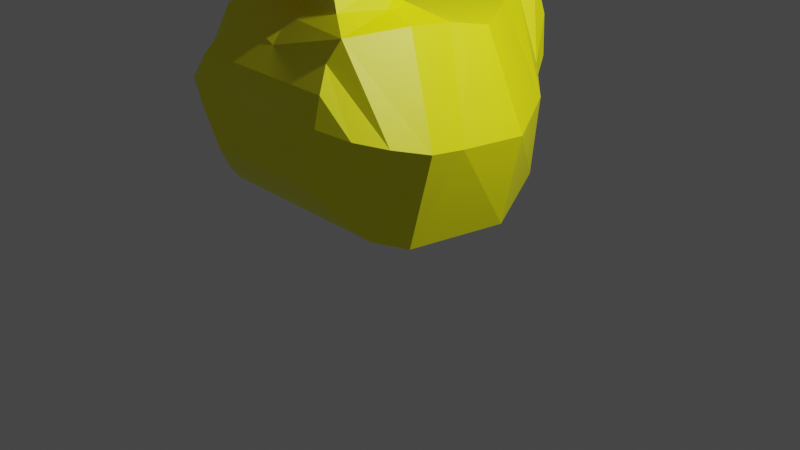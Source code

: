 # Source: lilly.blend  (saved by Blender 2.82.7; exported with 4.5.12 LTS)
import bpy
from mathutils import Matrix  # noqa: F401  (used for matrix-valued properties, if any)

bpy.ops.wm.read_factory_settings(use_empty=True)
scene = bpy.context.scene
scene.name = 'Scene'

# ---- collections
col_background = bpy.data.collections.new('Background'); scene.collection.children.link(col_background)
col_collection = bpy.data.collections.new('Collection'); scene.collection.children.link(col_collection)

# ---- materials (node trees are filled in below, after node groups)
mat_material_001 = bpy.data.materials.new('Material.001')
mat_material_001.use_transparent_shadow = False

# ---- material node trees
mat_material_001.use_nodes = True; mat_material_001.node_tree.nodes.clear()
_N = mat_material_001.node_tree.nodes; _L = mat_material_001.node_tree.links
n0 = _N.new('ShaderNodeOutputMaterial'); n0.name = 'Material Output'; n0.location = (500, 557)
n1 = _N.new('ShaderNodeAttribute'); n1.name = 'Attribute'; n1.location = (-40, 514)
n1.attribute_name = 'Col'
n2 = _N.new('ShaderNodeBsdfPrincipled'); n2.name = 'Principled BSDF'; n2.location = (210, 557)
n2.distribution = 'GGX'
n2.subsurface_method = 'BURLEY'
n2.inputs[3].default_value = 1.45
n2.inputs[27].default_value = (0.0, 0.0, 0.0, 1.0)
n2.inputs[28].default_value = 1.0
_L.new(n2.outputs[0], n0.inputs[0])
_L.new(n1.outputs[0], n2.inputs[0])
n0.is_active_output = True

# ---- world
world_world = bpy.data.worlds.new('World'); scene.world = world_world
world_world.use_nodes = True; world_world.node_tree.nodes.clear()
_N = world_world.node_tree.nodes; _L = world_world.node_tree.links
n0 = _N.new('ShaderNodeOutputWorld'); n0.name = 'World Output'; n0.location = (300, 300)
n1 = _N.new('ShaderNodeBackground'); n1.name = 'Background'; n1.location = (10, 300)
n1.inputs[0].default_value = (0.05088, 0.05088, 0.05088, 1.0)
_L.new(n1.outputs[0], n0.inputs[0])
n0.is_active_output = True
world_world.color = (0.05088, 0.05088, 0.05088)
world_world.use_sun_shadow = False
world_world.sun_shadow_jitter_overblur = 0.0

# ---- cameras
cam_camera = bpy.data.cameras.new('Camera')
cam_camera.clip_end = 100.0
cam_camera.ortho_scale = 7.314

# ---- lights
light_light = bpy.data.lights.new('Light', 'POINT')
light_light.transmission_factor = 0.0
light_light.energy = 1000.0
light_light.shadow_soft_size = 0.1
light_light.shadow_maximum_resolution = 0.006
light_light.use_absolute_resolution = True

# ---- meshes
me_plane = bpy.data.meshes.new('Plane')
me_plane.from_pydata([(0.0, 0.2189, 2.168), (0.0, 0.01121, 0.4289), (0.0, 0.9884, 2.129), (0.0, 0.9884, 0.4758), (0.0, -0.08893, 2.239), (0.0, -1.005, 0.4683), (0.0, -1.289, 2.349), (0.0, -1.447, 0.7537), (0.0, -1.467, 2.132), (0.0, -1.673, 1.069), (0.0, -0.1984, 2.569), (0.0, -1.136, 2.594), (0.0, 0.1042, 2.841), (0.0, -1.26, 2.818), (0.0, 0.2038, 3.369), (0.0, -1.346, 3.414), (0.0, 0.01795, 3.71), (0.0, -1.164, 3.732), (0.0, -0.3113, 3.967), (0.0, -0.9174, 3.943), (0.0, -1.501, 2.87), (0.0, -1.601, 3.235), (0.0, -1.785, 2.922), (0.0, -1.807, 3.175), (0.0, -0.5976, 4.034), (0.0, -0.7583, 4.021), (0.0, -1.621, 1.925), (0.0, -1.715, 1.469), (0.0, 1.494, 2.211), (0.0, 1.339, 0.6717), (0.0, 1.772, 2.316), (0.0, 1.837, 1.365), (0.4205, 0.9883, 2.128), (0.9191, 0.2189, 2.168), (1.351, 0.01114, 0.4281), (0.852, 0.9883, 0.475), (0.8866, -0.227, 2.27), (1.203, -1.005, 0.4675), (0.7686, -1.356, 2.332), (0.8154, -1.448, 0.7529), (0.699, -1.467, 2.132), (0.6255, -1.673, 1.068), (0.4248, -0.3736, 2.578), (0.4087, -1.13, 2.609), (0.4499, -0.01947, 2.84), (0.4837, -1.276, 2.83), (0.6369, -0.03267, 3.368), (0.581, -1.262, 3.428), (0.5469, -0.1713, 3.709), (0.5521, -1.067, 3.733), (0.4468, -0.4206, 3.939), (0.4756, -0.8898, 3.932), (0.2802, -1.506, 3.243), (0.287, -1.507, 2.839), (0.1734, -1.807, 3.174), (0.1234, -1.786, 2.921), (0.3046, -0.5467, 4.009), (0.3463, -0.7607, 4.007), (0.794, -1.621, 1.925), (0.78, -1.715, 1.468), (0.4147, 1.355, 0.6708), (0.1011, 1.51, 2.21), (0.2341, 1.852, 1.364), (0.1079, 1.771, 2.305), (0.0, 0.1151, 1.299), (0.0, 0.9884, 1.302), (0.0, -0.6162, 1.37), (0.0, -1.332, 1.58), (0.0, -1.57, 1.601), (0.0, -1.702, 1.661), (0.0, 1.417, 1.441), (0.0, 1.813, 1.817), (1.464, 0.115, 1.298), (0.9322, 0.9883, 1.302), (1.448, -0.6162, 1.369), (1.325, -1.345, 1.534), (1.112, -1.57, 1.6), (0.8126, -1.702, 1.66), (0.495, 1.432, 1.44), (0.2341, 1.828, 1.816), (0.0, -0.7218, 2.339), (0.0, -1.236, 0.5296), (0.0, -0.6671, 2.581), (0.0, -0.578, 2.829), (0.0, -0.5468, 3.364), (0.0, -0.5714, 3.695), (0.0, -0.6501, 3.936), (0.0, -0.678, 4.028), (0.9113, -0.7219, 2.338), (0.9571, -1.236, 0.5288), (0.4518, -0.7127, 2.581), (0.691, -0.6984, 2.828), (0.7788, -0.666, 3.36), (0.6707, -0.6354, 3.694), (0.547, -0.6502, 3.935), (0.311, -0.6554, 4.024), (1.454, -0.9952, 1.429), (0.0, -0.9741, 1.475), (0.0, 0.2025, 3.105), (0.0, -1.252, 3.118), (0.0, -1.506, 3.036), (0.0, -1.568, 3.072), (0.5885, 0.03206, 3.104), (0.6379, -1.245, 3.124), (0.2802, -1.506, 3.035), (0.217, -1.627, 3.068), (0.7606, -0.6824, 3.107), (0.0, -0.5624, 3.097), (0.0, -0.2242, 2.378), (0.0, -1.106, 2.459), (0.4675, -0.3815, 2.404), (0.5431, -1.211, 2.462), (0.6309, -0.714, 2.424), (0.0, -0.6941, 2.425), (0.0, -1.418, 3.302), (0.0, -1.391, 2.82), (0.4206, -1.403, 3.322), (0.3534, -1.399, 2.817), (0.4797, -1.393, 3.102), (0.0, -1.421, 3.063)], [], [(64, 1, 3, 65), (64, 0, 4, 66), (97, 80, 6, 67), (67, 6, 8, 68), (113, 108, 10, 82), (82, 10, 12, 83), (107, 98, 14, 84), (84, 14, 16, 85), (85, 16, 18, 86), (119, 114, 21, 100), (100, 21, 23, 101), (86, 18, 24, 87), (68, 8, 26, 69), (65, 70, 28, 2), (70, 71, 30, 28), (72, 73, 35, 34), (72, 74, 36, 33), (96, 75, 38, 88), (75, 76, 40, 38), (112, 90, 42, 110), (90, 91, 44, 42), (106, 92, 46, 102), (92, 93, 48, 46), (93, 94, 50, 48), (118, 104, 52, 116), (104, 105, 54, 52), (94, 95, 56, 50), (76, 77, 58, 40), (73, 32, 61, 78), (78, 61, 63, 79), (109, 11, 43, 111), (29, 3, 35, 60), (3, 1, 34, 35), (114, 15, 47, 116), (71, 31, 62, 79), (115, 20, 53, 117), (12, 10, 42, 44), (28, 30, 63, 61), (101, 23, 54, 105), (11, 13, 45, 43), (31, 29, 60, 62), (4, 0, 33, 36), (23, 21, 52, 54), (1, 5, 37, 34), (20, 22, 55, 53), (98, 12, 44, 102), (87, 24, 56, 95), (24, 18, 50, 56), (81, 7, 39, 89), (19, 25, 57, 51), (16, 14, 46, 48), (69, 26, 58, 77), (15, 17, 49, 47), (8, 6, 38, 40), (26, 8, 40, 58), (7, 9, 41, 39), (9, 27, 59, 41), (18, 16, 48, 50), (0, 2, 32, 33), (17, 19, 51, 49), (108, 4, 36, 110), (2, 28, 61, 32), (27, 69, 77, 59), (30, 71, 79, 63), (60, 78, 79, 62), (35, 73, 78, 60), (41, 59, 77, 76), (39, 41, 76, 75), (89, 39, 75, 96), (34, 37, 74, 72), (33, 32, 73, 72), (29, 31, 71, 70), (3, 29, 70, 65), (9, 68, 69, 27), (7, 67, 68, 9), (81, 97, 67, 7), (1, 64, 66, 5), (0, 64, 65, 2), (5, 66, 97, 81), (37, 89, 96, 74), (5, 81, 89, 37), (25, 87, 95, 57), (51, 57, 95, 94), (49, 51, 94, 93), (47, 49, 93, 92), (103, 47, 92, 106), (43, 45, 91, 90), (111, 43, 90, 112), (74, 96, 88, 36), (19, 86, 87, 25), (17, 85, 86, 19), (15, 84, 85, 17), (99, 107, 84, 15), (11, 82, 83, 13), (109, 113, 82, 11), (66, 4, 80, 97), (13, 83, 107, 99), (45, 103, 106, 91), (14, 98, 102, 46), (22, 101, 105, 55), (53, 55, 105, 104), (117, 53, 104, 118), (91, 106, 102, 44), (20, 100, 101, 22), (115, 119, 100, 20), (83, 12, 98, 107), (6, 80, 113, 109), (38, 111, 112, 88), (10, 108, 110, 42), (6, 109, 111, 38), (88, 112, 110, 36), (80, 4, 108, 113), (13, 99, 119, 115), (45, 117, 118, 103), (13, 115, 117, 45), (21, 114, 116, 52), (103, 118, 116, 47), (99, 15, 114, 119)])
_uv = me_plane.uv_layers.new(name='UVMap')
_uv.uv.foreach_set('vector', [0.5, 0.0, 1.0, 0.0, 1.0, 1.0, 0.5, 1.0, 0.5, 0.0, 0.0, 0.0, 0.0, 0.0, 0.5, 0.0, 0.5, 0.0, 0.0, 0.0, 0.0, 0.0, 0.5, 0.0, 0.5, 0.0, 0.0, 0.0, 0.0, 0.0, 0.5, 0.0, 0.0, 0.0, 0.0, 0.0, 0.0, 0.0, 0.0, 0.0, 0.0, 0.0, 0.0, 0.0, 0.0, 0.0, 0.0, 0.0, 0.0, 0.0, 0.0, 0.0, 0.0, 0.0, 0.0, 0.0, 0.0, 0.0, 0.0, 0.0, 0.0, 0.0, 0.0, 0.0, 0.0, 0.0, 0.0, 0.0, 0.0, 0.0, 0.0, 0.0, 0.0, 0.0, 0.0, 0.0, 0.0, 0.0, 0.0, 0.0, 0.0, 0.0, 0.0, 0.0, 0.0, 0.0, 0.0, 0.0, 0.0, 0.0, 0.0, 0.0, 0.0, 0.0, 0.0, 0.0, 0.5, 0.0, 0.0, 0.0, 0.0, 0.0, 0.5, 0.0, 0.5, 1.0, 0.5, 1.0, 0.0, 1.0, 0.0, 1.0, 0.5, 1.0, 0.5, 1.0, 0.0, 1.0, 0.0, 1.0, 0.5, 0.0, 0.5, 1.0, 1.0, 1.0, 1.0, 0.0, 0.5, 0.0, 0.5, 0.0, 0.0, 0.0, 0.0, 0.0, 0.5, 0.0, 0.5, 0.0, 0.0, 0.0, 0.0, 0.0, 0.5, 0.0, 0.5, 0.0, 0.0, 0.0, 0.0, 0.0, 0.0, 0.0, 0.0, 0.0, 0.0, 0.0, 0.0, 0.0, 0.0, 0.0, 0.0, 0.0, 0.0, 0.0, 0.0, 0.0, 0.0, 0.0, 0.0, 0.0, 0.0, 0.0, 0.0, 0.0, 0.0, 0.0, 0.0, 0.0, 0.0, 0.0, 0.0, 0.0, 0.0, 0.0, 0.0, 0.0, 0.0, 0.0, 0.0, 0.0, 0.0, 0.0, 0.0, 0.0, 0.0, 0.0, 0.0, 0.0, 0.0, 0.0, 0.0, 0.0, 0.0, 0.0, 0.0, 0.0, 0.0, 0.0, 0.0, 0.0, 0.0, 0.0, 0.0, 0.0, 0.5, 0.0, 0.5, 0.0, 0.0, 0.0, 0.0, 0.0, 0.5, 1.0, 0.0, 1.0, 0.0, 1.0, 0.5, 1.0, 0.5, 1.0, 0.0, 1.0, 0.0, 1.0, 0.5, 1.0, 0.0, 0.0, 0.0, 0.0, 0.0, 0.0, 0.0, 0.0, 1.0, 1.0, 1.0, 1.0, 1.0, 1.0, 1.0, 1.0, 1.0, 1.0, 1.0, 0.0, 1.0, 0.0, 1.0, 1.0, 0.0, 0.0, 0.0, 0.0, 0.0, 0.0, 0.0, 0.0, 0.5, 1.0, 1.0, 1.0, 1.0, 1.0, 0.5, 1.0, 0.0, 0.0, 0.0, 0.0, 0.0, 0.0, 0.0, 0.0, 0.0, 0.0, 0.0, 0.0, 0.0, 0.0, 0.0, 0.0, 0.0, 1.0, 0.0, 1.0, 0.0, 1.0, 0.0, 1.0, 0.0, 0.0, 0.0, 0.0, 0.0, 0.0, 0.0, 0.0, 0.0, 0.0, 0.0, 0.0, 0.0, 0.0, 0.0, 0.0, 1.0, 1.0, 1.0, 1.0, 1.0, 1.0, 1.0, 1.0, 0.0, 0.0, 0.0, 0.0, 0.0, 0.0, 0.0, 0.0, 0.0, 0.0, 0.0, 0.0, 0.0, 0.0, 0.0, 0.0, 1.0, 0.0, 1.0, 0.0, 1.0, 0.0, 1.0, 0.0, 0.0, 0.0, 0.0, 0.0, 0.0, 0.0, 0.0, 0.0, 0.0, 0.0, 0.0, 0.0, 0.0, 0.0, 0.0, 0.0, 0.0, 0.0, 0.0, 0.0, 0.0, 0.0, 0.0, 0.0, 0.0, 0.0, 0.0, 0.0, 0.0, 0.0, 0.0, 0.0, 1.0, 0.0, 1.0, 0.0, 1.0, 0.0, 1.0, 0.0, 0.0, 0.0, 0.0, 0.0, 0.0, 0.0, 0.0, 0.0, 0.0, 0.0, 0.0, 0.0, 0.0, 0.0, 0.0, 0.0, 0.5, 0.0, 0.0, 0.0, 0.0, 0.0, 0.5, 0.0, 0.0, 0.0, 0.0, 0.0, 0.0, 0.0, 0.0, 0.0, 0.0, 0.0, 0.0, 0.0, 0.0, 0.0, 0.0, 0.0, 0.0, 0.0, 0.0, 0.0, 0.0, 0.0, 0.0, 0.0, 1.0, 0.0, 1.0, 0.0, 1.0, 0.0, 1.0, 0.0, 1.0, 0.0, 1.0, 0.0, 1.0, 0.0, 1.0, 0.0, 0.0, 0.0, 0.0, 0.0, 0.0, 0.0, 0.0, 0.0, 0.0, 0.0, 0.0, 1.0, 0.0, 1.0, 0.0, 0.0, 0.0, 0.0, 0.0, 0.0, 0.0, 0.0, 0.0, 0.0, 0.0, 0.0, 0.0, 0.0, 0.0, 0.0, 0.0, 0.0, 0.0, 1.0, 0.0, 1.0, 0.0, 1.0, 0.0, 1.0, 1.0, 0.0, 0.5, 0.0, 0.5, 0.0, 1.0, 0.0, 0.0, 1.0, 0.5, 1.0, 0.5, 1.0, 0.0, 1.0, 1.0, 1.0, 0.5, 1.0, 0.5, 1.0, 1.0, 1.0, 1.0, 1.0, 0.5, 1.0, 0.5, 1.0, 1.0, 1.0, 1.0, 0.0, 1.0, 0.0, 0.5, 0.0, 0.5, 0.0, 1.0, 0.0, 1.0, 0.0, 0.5, 0.0, 0.5, 0.0, 1.0, 0.0, 1.0, 0.0, 0.5, 0.0, 0.5, 0.0, 1.0, 0.0, 1.0, 0.0, 0.5, 0.0, 0.5, 0.0, 0.0, 0.0, 0.0, 1.0, 0.5, 1.0, 0.5, 0.0, 1.0, 1.0, 1.0, 1.0, 0.5, 1.0, 0.5, 1.0, 1.0, 1.0, 1.0, 1.0, 0.5, 1.0, 0.5, 1.0, 1.0, 0.0, 0.5, 0.0, 0.5, 0.0, 1.0, 0.0, 1.0, 0.0, 0.5, 0.0, 0.5, 0.0, 1.0, 0.0, 1.0, 0.0, 0.5, 0.0, 0.5, 0.0, 1.0, 0.0, 1.0, 0.0, 0.5, 0.0, 0.5, 0.0, 1.0, 0.0, 0.0, 0.0, 0.5, 0.0, 0.5, 1.0, 0.0, 1.0, 1.0, 0.0, 0.5, 0.0, 0.5, 0.0, 1.0, 0.0, 1.0, 0.0, 1.0, 0.0, 0.5, 0.0, 0.5, 0.0, 1.0, 0.0, 1.0, 0.0, 1.0, 0.0, 1.0, 0.0, 0.0, 0.0, 0.0, 0.0, 0.0, 0.0, 0.0, 0.0, 0.0, 0.0, 0.0, 0.0, 0.0, 0.0, 0.0, 0.0, 0.0, 0.0, 0.0, 0.0, 0.0, 0.0, 0.0, 0.0, 0.0, 0.0, 0.0, 0.0, 0.0, 0.0, 0.0, 0.0, 0.0, 0.0, 0.0, 0.0, 0.0, 0.0, 0.0, 0.0, 0.0, 0.0, 0.0, 0.0, 0.0, 0.0, 0.0, 0.0, 0.0, 0.0, 0.0, 0.0, 0.0, 0.0, 0.0, 0.0, 0.5, 0.0, 0.5, 0.0, 0.0, 0.0, 0.0, 0.0, 0.0, 0.0, 0.0, 0.0, 0.0, 0.0, 0.0, 0.0, 0.0, 0.0, 0.0, 0.0, 0.0, 0.0, 0.0, 0.0, 0.0, 0.0, 0.0, 0.0, 0.0, 0.0, 0.0, 0.0, 0.0, 0.0, 0.0, 0.0, 0.0, 0.0, 0.0, 0.0, 0.0, 0.0, 0.0, 0.0, 0.0, 0.0, 0.0, 0.0, 0.0, 0.0, 0.0, 0.0, 0.0, 0.0, 0.0, 0.0, 0.5, 0.0, 0.0, 0.0, 0.0, 0.0, 0.5, 0.0, 0.0, 0.0, 0.0, 0.0, 0.0, 0.0, 0.0, 0.0, 0.0, 0.0, 0.0, 0.0, 0.0, 0.0, 0.0, 0.0, 0.0, 0.0, 0.0, 0.0, 0.0, 0.0, 0.0, 0.0, 0.0, 0.0, 0.0, 0.0, 0.0, 0.0, 0.0, 0.0, 0.0, 0.0, 0.0, 0.0, 0.0, 0.0, 0.0, 0.0, 0.0, 0.0, 0.0, 0.0, 0.0, 0.0, 0.0, 0.0, 0.0, 0.0, 0.0, 0.0, 0.0, 0.0, 0.0, 0.0, 0.0, 0.0, 0.0, 0.0, 0.0, 0.0, 0.0, 0.0, 0.0, 0.0, 0.0, 0.0, 0.0, 0.0, 0.0, 0.0, 0.0, 0.0, 0.0, 0.0, 0.0, 0.0, 0.0, 0.0, 0.0, 0.0, 0.0, 0.0, 0.0, 0.0, 0.0, 0.0, 0.0, 0.0, 0.0, 0.0, 0.0, 0.0, 0.0, 0.0, 0.0, 0.0, 0.0, 0.0, 0.0, 0.0, 0.0, 0.0, 0.0, 0.0, 0.0, 0.0, 0.0, 0.0, 0.0, 0.0, 0.0, 0.0, 0.0, 0.0, 0.0, 0.0, 0.0, 0.0, 0.0, 0.0, 0.0, 0.0, 0.0, 0.0, 0.0, 0.0, 0.0, 0.0, 0.0, 0.0, 0.0, 0.0, 0.0, 0.0, 0.0, 0.0, 0.0, 0.0, 0.0, 0.0, 0.0, 0.0, 0.0, 0.0, 0.0, 0.0, 0.0, 0.0, 0.0, 0.0, 0.0, 0.0, 0.0, 0.0, 0.0, 0.0, 0.0, 0.0, 0.0, 0.0, 0.0, 0.0, 0.0, 0.0, 0.0, 0.0, 0.0, 0.0, 0.0, 0.0, 0.0, 0.0, 0.0, 0.0])
_ca = me_plane.color_attributes.new('Col', 'BYTE_COLOR', 'CORNER')
_ca.data.foreach_set('color', [1.0, 1.0, 0.491, 1.0, 1.0, 1.0, 0.0, 1.0, 1.0, 1.0, 0.0003035, 1.0, 1.0, 1.0, 0.005182, 1.0, 1.0, 1.0, 0.491, 1.0, 1.0, 1.0, 0.0, 1.0, 1.0, 1.0, 0.0, 1.0, 1.0, 1.0, 0.0, 1.0, 1.0, 1.0, 0.8469, 1.0, 1.0, 1.0, 0.0, 1.0, 1.0, 1.0, 0.0, 1.0, 1.0, 1.0, 0.4969, 1.0, 1.0, 1.0, 0.4969, 1.0, 1.0, 1.0, 0.0, 1.0, 1.0, 1.0, 0.0, 1.0, 1.0, 1.0, 0.02843, 1.0, 1.0, 1.0, 0.0, 1.0, 1.0, 1.0, 0.0, 1.0, 1.0, 1.0, 0.0, 1.0, 1.0, 1.0, 0.0, 1.0, 1.0, 1.0, 0.0, 1.0, 1.0, 1.0, 0.0, 1.0, 1.0, 1.0, 0.0, 1.0, 1.0, 1.0, 0.0, 1.0, 1.0, 1.0, 0.0, 1.0, 1.0, 1.0, 0.0, 1.0, 1.0, 1.0, 0.0, 1.0, 1.0, 1.0, 0.0, 1.0, 1.0, 1.0, 0.0, 1.0, 1.0, 1.0, 0.0, 1.0, 1.0, 1.0, 0.0, 1.0, 1.0, 1.0, 0.0, 1.0, 1.0, 1.0, 0.0, 1.0, 1.0, 1.0, 0.0, 1.0, 1.0, 1.0, 0.003035, 1.0, 1.0, 1.0, 0.0003035, 1.0, 1.0, 0.0003035, 0.001518, 1.0, 1.0, 0.0, 0.001214, 1.0, 1.0, 0.0, 0.001214, 1.0, 1.0, 0.0, 0.001214, 1.0, 1.0, 0.0, 0.001214, 1.0, 1.0, 0.0, 0.001214, 1.0, 1.0, 0.0, 0.001214, 1.0, 1.0, 0.0, 0.001214, 1.0, 1.0, 1.0, 0.0003035, 1.0, 1.0, 1.0, 0.003035, 1.0, 1.0, 1.0, 0.0, 1.0, 1.0, 1.0, 0.0, 1.0, 1.0, 1.0, 0.02843, 1.0, 1.0, 1.0, 0.0, 1.0, 1.0, 1.0, 0.0, 1.0, 1.0, 1.0, 0.03955, 1.0, 1.0, 1.0, 0.005182, 1.0, 1.0, 1.0, 0.003677, 1.0, 1.0, 1.0, 0.0, 1.0, 1.0, 1.0, 0.0, 1.0, 1.0, 1.0, 0.003677, 1.0, 1.0, 1.0, 0.0, 1.0, 1.0, 1.0, 0.004025, 1.0, 1.0, 1.0, 0.0, 1.0, 1.0, 1.0, 0.0, 1.0, 1.0, 1.0, 0.0, 1.0, 1.0, 1.0, 0.0, 1.0, 1.0, 1.0, 0.0003035, 1.0, 1.0, 1.0, 0.0, 1.0, 1.0, 1.0, 0.0, 1.0, 1.0, 1.0, 0.0, 1.0, 1.0, 1.0, 0.0, 1.0, 1.0, 1.0, 0.0, 1.0, 1.0, 1.0, 0.0, 1.0, 1.0, 1.0, 0.0, 1.0, 1.0, 1.0, 0.0, 1.0, 1.0, 1.0, 0.0, 1.0, 1.0, 1.0, 0.0, 1.0, 1.0, 1.0, 0.0, 1.0, 1.0, 1.0, 0.0, 1.0, 1.0, 1.0, 0.0, 1.0, 1.0, 1.0, 0.0, 1.0, 1.0, 1.0, 0.006049, 1.0, 1.0, 1.0, 0.0, 1.0, 1.0, 1.0, 0.0, 1.0, 1.0, 1.0, 0.0, 1.0, 1.0, 1.0, 0.0, 1.0, 1.0, 1.0, 0.006049, 1.0, 1.0, 1.0, 0.0, 1.0, 1.0, 1.0, 0.0, 1.0, 1.0, 1.0, 0.0, 1.0, 1.0, 1.0, 0.0, 1.0, 1.0, 1.0, 0.0, 1.0, 1.0, 1.0, 0.0, 1.0, 1.0, 1.0, 0.0, 1.0, 1.0, 1.0, 0.0, 1.0, 1.0, 1.0, 0.0, 1.0, 1.0, 1.0, 0.0, 1.0, 1.0, 1.0, 0.0, 1.0, 1.0, 1.0, 0.0, 1.0, 1.0, 0.0, 0.001214, 1.0, 1.0, 0.0, 0.001214, 1.0, 1.0, 0.0, 0.001214, 1.0, 1.0, 0.0, 0.001214, 1.0, 1.0, 0.0, 0.001214, 1.0, 1.0, 0.0, 0.001214, 1.0, 1.0, 0.0, 0.001214, 1.0, 1.0, 0.0, 0.001214, 1.0, 1.0, 1.0, 0.0, 1.0, 1.0, 1.0, 0.0, 1.0, 1.0, 1.0, 0.0, 1.0, 1.0, 1.0, 0.0, 1.0, 1.0, 1.0, 0.0, 1.0, 1.0, 1.0, 0.0, 1.0, 1.0, 1.0, 0.0, 1.0, 1.0, 1.0, 0.0, 1.0, 1.0, 1.0, 0.0, 1.0, 1.0, 1.0, 0.0, 1.0, 1.0, 1.0, 0.0, 1.0, 1.0, 1.0, 0.0, 1.0, 1.0, 1.0, 0.0, 1.0, 1.0, 1.0, 0.0, 1.0, 1.0, 1.0, 0.0006071, 1.0, 1.0, 1.0, 0.0, 1.0, 1.0, 1.0, 0.0, 1.0, 1.0, 1.0, 0.0, 1.0, 1.0, 1.0, 0.0, 1.0, 1.0, 1.0, 0.0, 1.0, 1.0, 1.0, 0.0, 1.0, 1.0, 1.0, 0.0003035, 1.0, 1.0, 1.0, 0.0, 1.0, 1.0, 1.0, 0.0, 1.0, 1.0, 1.0, 0.0003035, 1.0, 1.0, 1.0, 0.0, 1.0, 1.0, 1.0, 0.0003035, 1.0, 1.0, 1.0, 0.0, 1.0, 1.0, 0.0, 0.001214, 1.0, 1.0, 1.0, 0.1981, 1.0, 1.0, 1.0, 0.002125, 1.0, 1.0, 0.0, 0.001214, 1.0, 1.0, 1.0, 0.0, 1.0, 1.0, 1.0, 0.0, 1.0, 1.0, 1.0, 0.0, 1.0, 1.0, 1.0, 0.0, 1.0, 1.0, 0.0, 0.001214, 1.0, 1.0, 0.0, 0.001214, 1.0, 1.0, 0.0, 0.001214, 1.0, 1.0, 0.0, 0.001214, 1.0, 1.0, 1.0, 0.0, 1.0, 1.0, 1.0, 0.0, 1.0, 1.0, 1.0, 0.006049, 1.0, 1.0, 1.0, 0.0, 1.0, 1.0, 1.0, 0.0, 1.0, 1.0, 1.0, 0.004025, 1.0, 1.0, 1.0, 0.0006071, 1.0, 1.0, 1.0, 0.0, 1.0, 1.0, 0.0, 0.001214, 1.0, 1.0, 0.0, 0.001214, 1.0, 1.0, 0.0, 0.001214, 1.0, 1.0, 0.0, 0.001214, 1.0, 1.0, 1.0, 0.0, 1.0, 1.0, 1.0, 0.0, 1.0, 1.0, 1.0, 0.008023, 1.0, 1.0, 1.0, 0.0, 1.0, 1.0, 1.0, 0.0, 1.0, 1.0, 1.0, 0.0, 1.0, 1.0, 1.0, 0.0, 1.0, 1.0, 1.0, 0.0, 1.0, 1.0, 1.0, 0.0, 1.0, 1.0, 1.0, 0.0, 1.0, 1.0, 1.0, 0.0, 1.0, 1.0, 1.0, 0.0, 1.0, 1.0, 0.0, 0.001214, 1.0, 1.0, 0.0, 0.001214, 1.0, 1.0, 0.0, 0.001214, 1.0, 1.0, 0.0, 0.001214, 1.0, 1.0, 1.0, 0.0, 1.0, 1.0, 1.0, 0.0, 1.0, 1.0, 1.0, 0.0, 1.0, 1.0, 1.0, 0.0003035, 1.0, 1.0, 0.0, 0.001214, 1.0, 1.0, 0.0, 0.001214, 1.0, 1.0, 0.0, 0.001214, 1.0, 1.0, 0.0, 0.001214, 1.0, 1.0, 1.0, 0.0, 1.0, 1.0, 1.0, 0.0, 1.0, 1.0, 1.0, 0.0, 1.0, 1.0, 1.0, 0.0, 1.0, 1.0, 1.0, 0.0, 1.0, 1.0, 1.0, 0.0, 1.0, 1.0, 1.0, 0.0, 1.0, 1.0, 1.0, 0.0, 1.0, 1.0, 1.0, 0.0, 1.0, 1.0, 1.0, 0.003035, 1.0, 1.0, 1.0, 0.0, 1.0, 1.0, 1.0, 0.0, 1.0, 1.0, 1.0, 0.0, 1.0, 1.0, 1.0, 0.0, 1.0, 1.0, 1.0, 0.0, 1.0, 1.0, 1.0, 0.0, 1.0, 1.0, 1.0, 0.006512, 1.0, 1.0, 1.0, 0.0006071, 1.0, 1.0, 1.0, 0.0009106, 1.0, 1.0, 1.0, 0.008023, 1.0, 1.0, 1.0, 0.0, 1.0, 1.0, 1.0, 0.0, 1.0, 1.0, 1.0, 0.0, 1.0, 1.0, 1.0, 0.0, 1.0, 1.0, 1.0, 0.03955, 1.0, 1.0, 1.0, 0.0, 1.0, 1.0, 1.0, 0.0, 1.0, 1.0, 1.0, 0.0, 1.0, 1.0, 1.0, 0.1981, 1.0, 1.0, 1.0, 0.01096, 1.0, 1.0, 1.0, 0.0, 1.0, 1.0, 1.0, 0.002125, 1.0, 1.0, 1.0, 0.0, 1.0, 1.0, 1.0, 0.0, 1.0, 1.0, 1.0, 0.0, 1.0, 1.0, 1.0, 0.0, 1.0, 1.0, 1.0, 0.0, 1.0, 1.0, 1.0, 0.0, 1.0, 1.0, 1.0, 0.0, 1.0, 1.0, 1.0, 0.0, 1.0, 1.0, 1.0, 0.0, 1.0, 1.0, 1.0, 0.0, 1.0, 1.0, 1.0, 0.0, 1.0, 1.0, 1.0, 0.0, 1.0, 1.0, 1.0, 0.0, 1.0, 1.0, 1.0, 0.003035, 1.0, 1.0, 1.0, 0.0, 1.0, 1.0, 1.0, 0.0, 1.0, 1.0, 1.0, 0.003035, 1.0, 1.0, 1.0, 0.0, 1.0, 1.0, 1.0, 0.0, 1.0, 1.0, 1.0, 0.0, 1.0, 1.0, 1.0, 0.0, 1.0, 1.0, 1.0, 0.0, 1.0, 1.0, 1.0, 0.0, 1.0, 1.0, 1.0, 0.0, 1.0, 1.0, 1.0, 0.01096, 1.0, 1.0, 1.0, 0.006512, 1.0, 1.0, 1.0, 0.008023, 1.0, 1.0, 1.0, 0.0, 1.0, 1.0, 1.0, 0.0, 1.0, 1.0, 1.0, 0.0, 1.0, 1.0, 1.0, 0.0, 1.0, 1.0, 1.0, 0.0, 1.0, 1.0, 1.0, 0.0, 1.0, 1.0, 1.0, 0.0, 1.0, 1.0, 1.0, 0.0, 1.0, 1.0, 1.0, 0.0, 1.0, 1.0, 1.0, 0.003035, 1.0, 1.0, 1.0, 0.03955, 1.0, 1.0, 1.0, 0.0, 1.0, 1.0, 1.0, 0.0, 1.0, 1.0, 1.0, 0.004025, 1.0, 1.0, 1.0, 0.0, 1.0, 1.0, 1.0, 0.0, 1.0, 1.0, 1.0, 0.0006071, 1.0, 1.0, 1.0, 0.0, 1.0, 1.0, 1.0, 0.0, 1.0, 1.0, 1.0, 0.0, 1.0, 1.0, 1.0, 0.0, 1.0, 1.0, 1.0, 0.0, 1.0, 1.0, 1.0, 0.0, 1.0, 1.0, 1.0, 0.0, 1.0, 1.0, 1.0, 0.0, 1.0, 1.0, 1.0, 0.0, 1.0, 1.0, 1.0, 0.0, 1.0, 1.0, 1.0, 0.0, 1.0, 1.0, 1.0, 0.0, 1.0, 1.0, 1.0, 0.0, 1.0, 1.0, 1.0, 0.0, 1.0, 1.0, 1.0, 0.0, 1.0, 1.0, 1.0, 0.0, 1.0, 1.0, 1.0, 0.0, 1.0, 1.0, 1.0, 0.0, 1.0, 1.0, 1.0, 0.0, 1.0, 1.0, 1.0, 0.0, 1.0, 1.0, 1.0, 0.0003035, 1.0, 1.0, 1.0, 0.0, 1.0, 1.0, 1.0, 0.0, 1.0, 1.0, 1.0, 0.0, 1.0, 1.0, 1.0, 0.0, 1.0, 1.0, 1.0, 0.0, 1.0, 1.0, 1.0, 0.0, 1.0, 1.0, 1.0, 0.0, 1.0, 1.0, 1.0, 0.0, 1.0, 1.0, 1.0, 0.0, 1.0, 1.0, 1.0, 0.0, 1.0, 1.0, 1.0, 0.003677, 1.0, 1.0, 1.0, 0.0003035, 1.0, 1.0, 1.0, 0.0, 1.0, 1.0, 1.0, 0.003677, 1.0, 1.0, 1.0, 0.005182, 1.0, 1.0, 1.0, 0.0, 1.0, 1.0, 1.0, 0.02843, 1.0, 1.0, 1.0, 0.03955, 1.0, 1.0, 1.0, 0.003035, 1.0, 1.0, 1.0, 0.0, 1.0, 1.0, 1.0, 0.4969, 1.0, 1.0, 1.0, 0.02843, 1.0, 1.0, 1.0, 0.0, 1.0, 1.0, 1.0, 0.0, 1.0, 1.0, 1.0, 0.8469, 1.0, 1.0, 1.0, 0.4969, 1.0, 1.0, 1.0, 0.0, 1.0, 1.0, 1.0, 0.0, 1.0, 1.0, 1.0, 0.491, 1.0, 1.0, 1.0, 0.0, 1.0, 1.0, 1.0, 0.0, 1.0, 1.0, 1.0, 0.0, 1.0, 1.0, 1.0, 0.491, 1.0, 1.0, 1.0, 0.005182, 1.0, 1.0, 1.0, 0.0, 1.0, 1.0, 1.0, 0.0, 1.0, 1.0, 1.0, 0.0, 1.0, 1.0, 1.0, 0.8469, 1.0, 1.0, 1.0, 0.0, 1.0, 1.0, 1.0, 0.0, 1.0, 1.0, 1.0, 0.0, 1.0, 1.0, 1.0, 0.0, 1.0, 1.0, 1.0, 0.0, 1.0, 1.0, 1.0, 0.0, 1.0, 1.0, 1.0, 0.0, 1.0, 1.0, 1.0, 0.0, 1.0, 1.0, 1.0, 0.0, 1.0, 1.0, 1.0, 0.0006071, 1.0, 1.0, 1.0, 0.0, 1.0, 1.0, 1.0, 0.0, 1.0, 1.0, 1.0, 0.0009106, 1.0, 1.0, 1.0, 0.008023, 1.0, 1.0, 1.0, 0.0009106, 1.0, 1.0, 1.0, 0.0, 1.0, 1.0, 1.0, 0.0, 1.0, 1.0, 1.0, 0.0, 1.0, 1.0, 1.0, 0.008023, 1.0, 1.0, 1.0, 0.0, 1.0, 1.0, 1.0, 0.0, 1.0, 1.0, 1.0, 0.002125, 1.0, 1.0, 1.0, 0.0, 1.0, 1.0, 1.0, 0.0, 1.0, 1.0, 1.0, 0.0, 1.0, 1.0, 1.0, 0.0, 1.0, 1.0, 1.0, 0.002125, 1.0, 1.0, 1.0, 0.0, 1.0, 1.0, 1.0, 0.0, 1.0, 1.0, 1.0, 0.0, 1.0, 1.0, 1.0, 0.008023, 1.0, 1.0, 1.0, 0.0, 1.0, 1.0, 1.0, 0.0, 1.0, 1.0, 1.0, 0.0, 1.0, 1.0, 1.0, 0.0, 1.0, 1.0, 1.0, 0.0, 1.0, 1.0, 1.0, 0.0, 1.0, 1.0, 1.0, 0.0, 1.0, 1.0, 1.0, 0.0, 1.0, 1.0, 1.0, 0.0, 1.0, 1.0, 1.0, 0.0, 1.0, 1.0, 1.0, 0.006512, 1.0, 1.0, 1.0, 0.0003035, 1.0, 1.0, 1.0, 0.0, 1.0, 1.0, 1.0, 0.0006071, 1.0, 1.0, 1.0, 0.01096, 1.0, 1.0, 1.0, 0.0, 1.0, 1.0, 1.0, 0.0003035, 1.0, 1.0, 1.0, 0.006512, 1.0, 1.0, 1.0, 0.1981, 1.0, 1.0, 1.0, 0.0, 1.0, 1.0, 1.0, 0.0, 1.0, 1.0, 1.0, 0.01096, 1.0, 1.0, 1.0, 0.956, 1.0, 1.0, 1.0, 0.0, 1.0, 1.0, 1.0, 0.0, 1.0, 1.0, 1.0, 0.1981, 1.0, 1.0, 1.0, 0.0, 1.0, 1.0, 1.0, 0.0, 1.0, 1.0, 1.0, 0.0, 1.0, 1.0, 1.0, 0.0, 1.0, 1.0, 1.0, 0.0, 1.0, 1.0, 1.0, 0.0, 1.0, 1.0, 1.0, 0.0, 1.0, 1.0, 1.0, 0.0, 1.0, 1.0, 1.0, 0.0, 1.0, 1.0, 1.0, 0.0, 1.0, 1.0, 1.0, 0.0, 1.0, 1.0, 1.0, 0.8469, 1.0, 1.0, 1.0, 0.0, 1.0, 1.0, 1.0, 0.0, 1.0, 1.0, 1.0, 0.0, 1.0, 1.0, 1.0, 0.956, 1.0, 1.0, 1.0, 0.008023, 1.0, 1.0, 1.0, 0.0, 1.0, 1.0, 1.0, 0.0, 1.0, 1.0, 1.0, 0.0, 1.0, 1.0, 1.0, 0.0, 1.0, 1.0, 1.0, 0.0, 1.0, 1.0, 1.0, 0.0, 1.0, 1.0, 1.0, 0.0, 1.0, 1.0, 0.0, 0.001214, 1.0, 1.0, 0.0, 0.001214, 1.0, 1.0, 0.0, 0.001214, 1.0, 1.0, 0.0, 0.001214, 1.0, 1.0, 0.0, 0.001214, 1.0, 1.0, 0.0, 0.001214, 1.0, 1.0, 0.0, 0.001214, 1.0, 1.0, 0.0, 0.001214, 1.0, 1.0, 0.0, 0.001214, 1.0, 1.0, 0.0, 0.001214, 1.0, 1.0, 0.0, 0.001214, 1.0, 1.0, 0.0, 0.001214, 1.0, 1.0, 1.0, 0.0, 1.0, 1.0, 1.0, 0.0, 1.0, 1.0, 1.0, 0.0, 1.0, 1.0, 1.0, 0.0, 1.0, 1.0, 0.0, 0.001214, 1.0, 1.0, 0.0, 0.001214, 1.0, 1.0, 0.0, 0.001214, 1.0, 1.0, 0.0, 0.001214, 1.0, 1.0, 0.0, 0.001214, 1.0, 1.0, 0.0003035, 0.001518, 1.0, 1.0, 0.0, 0.001214, 1.0, 1.0, 0.0, 0.001214, 1.0, 1.0, 1.0, 0.0, 1.0, 1.0, 1.0, 0.0, 1.0, 1.0, 1.0, 0.0, 1.0, 1.0, 1.0, 0.0, 1.0, 1.0, 1.0, 0.0, 1.0, 1.0, 1.0, 0.0, 1.0, 1.0, 1.0, 0.0, 1.0, 1.0, 1.0, 0.0, 1.0, 1.0, 1.0, 0.0, 1.0, 1.0, 1.0, 0.0, 1.0, 1.0, 1.0, 0.0, 1.0, 1.0, 1.0, 0.0, 1.0, 1.0, 1.0, 0.0, 1.0, 1.0, 1.0, 0.0, 1.0, 1.0, 1.0, 0.0, 1.0, 1.0, 1.0, 0.006049, 1.0, 1.0, 1.0, 0.0, 1.0, 1.0, 1.0, 0.0, 1.0, 1.0, 1.0, 0.0, 1.0, 1.0, 1.0, 0.0, 1.0, 1.0, 1.0, 0.0, 1.0, 1.0, 1.0, 0.0, 1.0, 1.0, 1.0, 0.0, 1.0, 1.0, 1.0, 0.0, 1.0, 1.0, 1.0, 0.0, 1.0, 1.0, 1.0, 0.0, 1.0, 1.0, 1.0, 0.0, 1.0, 1.0, 1.0, 0.0, 1.0, 1.0, 1.0, 0.0, 1.0, 1.0, 1.0, 0.956, 1.0, 1.0, 0.0003035, 0.001518, 1.0, 1.0, 0.0, 0.001214, 1.0, 1.0, 1.0, 0.008023, 1.0, 1.0, 0.0, 0.001214, 1.0, 1.0, 0.0, 0.001214, 1.0, 1.0, 1.0, 0.0, 1.0, 1.0, 1.0, 0.0, 1.0, 1.0, 0.0, 0.001214, 1.0, 1.0, 0.0, 0.001214, 1.0, 1.0, 1.0, 0.008023, 1.0, 1.0, 0.0, 0.001214, 1.0, 1.0, 0.0, 0.001214, 1.0, 1.0, 0.0, 0.001214, 1.0, 1.0, 0.0, 0.001214, 1.0, 1.0, 1.0, 0.0, 1.0, 1.0, 0.0, 0.001214, 1.0, 1.0, 0.0, 0.001214, 1.0, 1.0, 1.0, 0.002125, 1.0, 1.0, 1.0, 0.956, 1.0, 1.0, 1.0, 0.1981, 1.0, 1.0, 0.0, 0.001214, 1.0, 1.0, 0.0003035, 0.001518, 1.0])
me_plane.materials.append(mat_material_001)
me_plane.use_remesh_fix_poles = True
me_plane.use_remesh_preserve_attributes = False
me_plane.use_mirror_vertex_groups = False
me_plane.use_paint_bone_selection = False
me_plane.use_paint_mask_vertex = True
me_plane.update()

# ---- objects
ob_empty = bpy.data.objects.new('Empty', None)
ob_empty_001 = bpy.data.objects.new('Empty.001', None)
ob_light = bpy.data.objects.new('Light', light_light)
ob_camera = bpy.data.objects.new('Camera', cam_camera)
ob_plane = bpy.data.objects.new('Plane', me_plane)

# ---- transforms, parenting, visibility, modifiers, constraints
ob_empty.location = (-2.303, -0.0788, 2.316)
ob_empty.rotation_euler = (1.571, -0.0, 1.571)
ob_empty.empty_display_type = 'IMAGE'
ob_empty.empty_display_size = 5.0
ob_empty.lineart.crease_threshold = 0.0
ob_empty_001.location = (0.1613, -0.1114, 0.01092)
ob_empty_001.rotation_euler = (0.0, -0.0, 1.571)
ob_empty_001.empty_display_type = 'IMAGE'
ob_empty_001.empty_display_size = 5.0
ob_empty_001.lineart.crease_threshold = 0.0
ob_light.location = (4.076, 1.005, 5.904)
ob_light.rotation_euler = (0.6503, 0.05522, 1.866)
ob_light.lock_rotations_4d = False
ob_light.empty_display_type = 'ARROWS'
ob_light.color = (0.0, 0.0, 0.0, 0.0)
ob_light.lineart.crease_threshold = 0.0
ob_camera.location = (7.359, -6.926, 4.958)
ob_camera.rotation_euler = (1.109, 0.0, 0.8149)
ob_camera.lock_rotations_4d = False
ob_camera.empty_display_type = 'ARROWS'
ob_camera.color = (0.0, 0.0, 0.0, 0.0)
ob_camera.display_type = 'WIRE'
ob_camera.lineart.crease_threshold = 0.0
ob_plane.location = (0.0, 0.0, 0.0)
ob_plane.lineart.crease_threshold = 0.0
_m = ob_plane.modifiers.new('Mirror', 'MIRROR')
_m.use_clip = True

# ---- collection membership
col_background.objects.link(ob_empty)
col_background.objects.link(ob_empty_001)
col_collection.objects.link(ob_light)
col_collection.objects.link(ob_camera)
col_collection.objects.link(ob_plane)

# ---- scene / render settings (as saved in the file)
scene.camera = ob_camera
scene.frame_start = 1; scene.frame_end = 250; scene.frame_set(1)
scene.render.engine = 'BLENDER_EEVEE_NEXT'
scene.cycles.use_denoising = False
scene.cycles.samples = 128
scene.cycles.sampling_pattern = 'TABULATED_SOBOL'
scene.cycles.use_adaptive_sampling = False
scene.cycles.use_light_tree = False
scene.view_settings.view_transform = 'Filmic'
bpy.context.view_layer.update()
